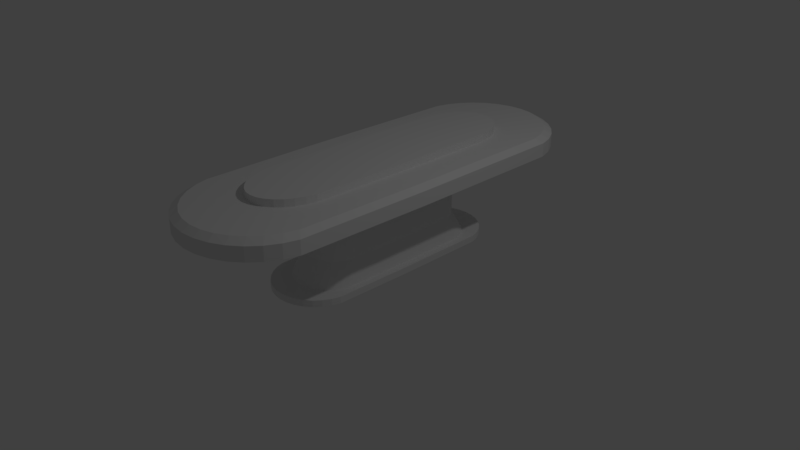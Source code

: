 # Source: HambbesFancyControlPanel.blend  (saved by Blender 2.78.0; exported with 4.5.12 LTS)
import bpy
from mathutils import Matrix  # noqa: F401  (used for matrix-valued properties, if any)

bpy.ops.wm.read_factory_settings(use_empty=True)
scene = bpy.context.scene
scene.name = 'Scene'

# ---- collections
col_collection_1 = bpy.data.collections.new('Collection 1'); scene.collection.children.link(col_collection_1)

# ---- world
world_world = bpy.data.worlds.new('World'); scene.world = world_world
world_world.color = (0.05088, 0.05088, 0.05088)
world_world.use_sun_shadow = False
world_world.sun_shadow_jitter_overblur = 0.0
world_world.cycles.sampling_method = 'MANUAL'

# ---- cameras
cam_camera = bpy.data.cameras.new('Camera')
cam_camera.clip_end = 100.0
cam_camera.lens = 35.0
cam_camera.sensor_width = 32.0
cam_camera.sensor_height = 18.0
cam_camera.ortho_scale = 7.314
cam_camera.dof.focus_distance = 0.0
cam_camera.dof.aperture_fstop = 128.0

# ---- lights
light_lamp = bpy.data.lights.new('Lamp', 'POINT')
light_lamp.transmission_factor = 0.0
light_lamp.cutoff_distance = 30.0
light_lamp.energy = 100.0
light_lamp.shadow_buffer_clip_start = 1.001
light_lamp.shadow_soft_size = 0.1
light_lamp.shadow_maximum_resolution = 0.006
light_lamp.use_absolute_resolution = True

# ---- meshes
me_circle_003 = bpy.data.meshes.new('Circle.003')
me_circle_003.from_pydata([(-0.0793, 1.326, 0.8126), (-7.43e-08, 1.334, 0.8126), (-0.1556, 1.303, 0.8126), (-0.2258, 1.265, 0.8126), (-0.2874, 1.215, 0.8126), (-0.338, 1.153, 0.8126), (-0.3755, 1.083, 0.8126), (-0.3987, 1.007, 0.8126), (-0.4065, 0.1145, 0.8126), (-0.3987, -0.6106, 0.8126), (-0.3755, -0.6868, 0.8126), (-0.338, -0.7571, 0.8126), (-0.2874, -0.8187, 0.8126), (-0.2258, -0.8693, 0.8126), (-0.1556, -0.9068, 0.8126), (-0.0793, -0.93, 0.8126), (5.815e-08, -0.9378, 0.8126), (0.0793, -0.93, 0.8126), (0.1556, -0.9068, 0.8126), (0.2258, -0.8693, 0.8126), (0.2874, -0.8187, 0.8126), (0.338, -0.7571, 0.8126), (0.3755, -0.6868, 0.8126), (0.3987, -0.6106, 0.8126), (0.4065, 0.1145, 0.8126), (0.3987, 1.007, 0.8126), (0.3755, 1.083, 0.8126), (0.338, 1.153, 0.8126), (0.2874, 1.215, 0.8126), (0.2258, 1.265, 0.8126), (0.1556, 1.303, 0.8126), (0.0793, 1.326, 0.8126), (-0.0793, 1.326, 0.09031), (-6.906e-08, 1.334, 0.09031), (-0.1556, 1.303, 0.09031), (-0.2258, 1.265, 0.09031), (-0.2874, 1.215, 0.09031), (-0.338, 1.153, 0.09031), (-0.3755, 1.083, 0.09031), (-0.3987, 1.007, 0.09031), (-0.4065, 0.1145, 0.09031), (-0.3987, -0.6106, 0.09031), (-0.3755, -0.6868, 0.09031), (-0.338, -0.7571, 0.09031), (-0.2874, -0.8187, 0.09031), (-0.2258, -0.8693, 0.09031), (-0.1556, -0.9068, 0.09031), (-0.0793, -0.93, 0.09031), (6.339e-08, -0.9378, 0.09031), (0.0793, -0.93, 0.09031), (0.1556, -0.9068, 0.09031), (0.2258, -0.8693, 0.09031), (0.2874, -0.8187, 0.09031), (0.338, -0.7571, 0.09031), (0.3755, -0.6868, 0.09031), (0.3987, -0.6106, 0.09031), (0.4065, 0.1145, 0.09031), (0.3987, 1.007, 0.09031), (0.3755, 1.083, 0.09031), (0.338, 1.153, 0.09031), (0.2874, 1.215, 0.09031), (0.2258, 1.265, 0.09031), (0.1556, 1.303, 0.09031), (0.0793, 1.326, 0.09031), (-0.09242, 1.514, -0.2114), (-6.323e-08, 1.523, -0.2114), (-0.1813, 1.487, -0.2114), (-0.2632, 1.443, -0.2114), (-0.335, 1.384, -0.2114), (-0.3939, 1.312, -0.2114), (-0.4377, 1.23, -0.2114), (-0.4646, 1.141, -0.2114), (-0.4737, 0.1015, -0.2114), (-0.4646, -0.7435, -0.2114), (-0.4377, -0.8323, -0.2114), (-0.3939, -0.9142, -0.2114), (-0.335, -0.986, -0.2114), (-0.2632, -1.045, -0.2114), (-0.1813, -1.089, -0.2114), (-0.09242, -1.116, -0.2114), (9.113e-08, -1.125, -0.2114), (0.09242, -1.116, -0.2114), (0.1813, -1.089, -0.2114), (0.2632, -1.045, -0.2114), (0.335, -0.986, -0.2114), (0.3939, -0.9142, -0.2114), (0.4377, -0.8323, -0.2114), (0.4646, -0.7435, -0.2114), (0.4737, 0.1015, -0.2114), (0.4646, 1.141, -0.2114), (0.4377, 1.23, -0.2114), (0.3939, 1.312, -0.2114), (0.335, 1.384, -0.2114), (0.2632, 1.443, -0.2114), (0.1813, 1.487, -0.2114), (0.09242, 1.514, -0.2114), (-0.1129, 1.806, -0.2114), (-5.348e-08, 1.817, -0.2114), (-0.2214, 1.773, -0.2114), (-0.3214, 1.719, -0.2114), (-0.4091, 1.647, -0.2114), (-0.481, 1.56, -0.2114), (-0.5345, 1.46, -0.2114), (-0.5674, 1.351, -0.2114), (-0.5785, 0.08129, -0.2114), (-0.5674, -0.9505, -0.2114), (-0.5345, -1.059, -0.2114), (-0.481, -1.159, -0.2114), (-0.4091, -1.247, -0.2114), (-0.3214, -1.319, -0.2114), (-0.2214, -1.372, -0.2114), (-0.1129, -1.405, -0.2114), (1.35e-07, -1.416, -0.2114), (0.1129, -1.405, -0.2114), (0.2214, -1.372, -0.2114), (0.3214, -1.319, -0.2114), (0.4091, -1.247, -0.2114), (0.481, -1.159, -0.2114), (0.5345, -1.059, -0.2114), (0.5674, -0.9505, -0.2114), (0.5785, 0.08129, -0.2114), (0.5674, 1.351, -0.2114), (0.5345, 1.46, -0.2114), (0.481, 1.56, -0.2114), (0.4091, 1.647, -0.2114), (0.3214, 1.719, -0.2114), (0.2214, 1.773, -0.2114), (0.1129, 1.806, -0.2114), (-0.1129, 1.806, -0.3005), (-5.569e-08, 1.817, -0.3005), (-0.2214, 1.773, -0.3005), (-0.3214, 1.719, -0.3005), (-0.4091, 1.647, -0.3005), (-0.481, 1.56, -0.3005), (-0.5345, 1.46, -0.3005), (-0.5674, 1.351, -0.3005), (-0.5785, 0.08129, -0.3005), (-0.5674, -0.9505, -0.3005), (-0.5345, -1.059, -0.3005), (-0.481, -1.159, -0.3005), (-0.4091, -1.247, -0.3005), (-0.3214, -1.319, -0.3005), (-0.2214, -1.372, -0.3005), (-0.1129, -1.405, -0.3005), (1.328e-07, -1.416, -0.3005), (0.1129, -1.405, -0.3005), (0.2214, -1.372, -0.3005), (0.3214, -1.319, -0.3005), (0.4091, -1.247, -0.3005), (0.481, -1.159, -0.3005), (0.5345, -1.059, -0.3005), (0.5674, -0.9505, -0.3005), (0.5785, 0.08129, -0.3005), (0.5674, 1.351, -0.3005), (0.5345, 1.46, -0.3005), (0.481, 1.56, -0.3005), (0.4091, 1.647, -0.3005), (0.3214, 1.719, -0.3005), (0.2214, 1.773, -0.3005), (0.1129, 1.806, -0.3005)], [], [(23, 55, 56, 24), (58, 90, 91, 59), (10, 42, 43, 11), (24, 56, 57, 25), (11, 43, 44, 12), (25, 57, 58, 26), (12, 44, 45, 13), (26, 58, 59, 27), (13, 45, 46, 14), (1, 33, 32, 0), (27, 59, 60, 28), (14, 46, 47, 15), (0, 32, 34, 2), (28, 60, 61, 29), (15, 47, 48, 16), (2, 34, 35, 3), (29, 61, 62, 30), (16, 48, 49, 17), (3, 35, 36, 4), (30, 62, 63, 31), (17, 49, 50, 18), (4, 36, 37, 5), (31, 63, 33, 1), (18, 50, 51, 19), (5, 37, 38, 6), (19, 51, 52, 20), (6, 38, 39, 7), (20, 52, 53, 21), (7, 39, 40, 8), (21, 53, 54, 22), (8, 40, 41, 9), (22, 54, 55, 23), (9, 41, 42, 10), (73, 105, 106, 74), (45, 77, 78, 46), (33, 65, 64, 32), (59, 91, 92, 60), (46, 78, 79, 47), (32, 64, 66, 34), (60, 92, 93, 61), (47, 79, 80, 48), (34, 66, 67, 35), (61, 93, 94, 62), (48, 80, 81, 49), (35, 67, 68, 36), (62, 94, 95, 63), (49, 81, 82, 50), (36, 68, 69, 37), (63, 95, 65, 33), (50, 82, 83, 51), (37, 69, 70, 38), (51, 83, 84, 52), (38, 70, 71, 39), (52, 84, 85, 53), (39, 71, 72, 40), (53, 85, 86, 54), (40, 72, 73, 41), (54, 86, 87, 55), (41, 73, 74, 42), (55, 87, 88, 56), (42, 74, 75, 43), (56, 88, 89, 57), (43, 75, 76, 44), (57, 89, 90, 58), (44, 76, 77, 45), (108, 140, 141, 109), (87, 119, 120, 88), (74, 106, 107, 75), (88, 120, 121, 89), (75, 107, 108, 76), (89, 121, 122, 90), (76, 108, 109, 77), (90, 122, 123, 91), (77, 109, 110, 78), (65, 97, 96, 64), (91, 123, 124, 92), (78, 110, 111, 79), (64, 96, 98, 66), (92, 124, 125, 93), (79, 111, 112, 80), (66, 98, 99, 67), (93, 125, 126, 94), (80, 112, 113, 81), (67, 99, 100, 68), (94, 126, 127, 95), (81, 113, 114, 82), (68, 100, 101, 69), (95, 127, 97, 65), (82, 114, 115, 83), (69, 101, 102, 70), (83, 115, 116, 84), (70, 102, 103, 71), (84, 116, 117, 85), (71, 103, 104, 72), (85, 117, 118, 86), (72, 104, 105, 73), (86, 118, 119, 87), (128, 129, 159, 158, 157, 156, 155, 154, 153, 152, 151, 150, 149, 148, 147, 146, 145, 144, 143, 142, 141, 140, 139, 138, 137, 136, 135, 134, 133, 132, 131, 130), (122, 154, 155, 123), (109, 141, 142, 110), (97, 129, 128, 96), (123, 155, 156, 124), (110, 142, 143, 111), (96, 128, 130, 98), (124, 156, 157, 125), (111, 143, 144, 112), (98, 130, 131, 99), (125, 157, 158, 126), (112, 144, 145, 113), (99, 131, 132, 100), (126, 158, 159, 127), (113, 145, 146, 114), (100, 132, 133, 101), (127, 159, 129, 97), (114, 146, 147, 115), (101, 133, 134, 102), (115, 147, 148, 116), (102, 134, 135, 103), (116, 148, 149, 117), (103, 135, 136, 104), (117, 149, 150, 118), (104, 136, 137, 105), (118, 150, 151, 119), (105, 137, 138, 106), (119, 151, 152, 120), (106, 138, 139, 107), (120, 152, 153, 121), (107, 139, 140, 108), (121, 153, 154, 122)])
_uv = me_circle_003.uv_layers.new(name='UVMap')
_uv.uv.foreach_set('vector', [0.7285, 0.5971, 0.5718, 0.5928, 0.5712, 0.3884, 0.7279, 0.3927, 0.5712, 0.1121, 0.5045, 0.07341, 0.5053, 0.04692, 0.5719, 0.08938, 0.9548, 0.06663, 0.7978, 0.06662, 0.7984, 0.04603, 0.9553, 0.04604, 0.7279, 0.3927, 0.5712, 0.3884, 0.5708, 0.1354, 0.7276, 0.1397, 0.5095, 1.0, 0.5065, 0.7893, 0.5211, 0.7878, 0.5241, 0.9985, 0.7276, 0.1397, 0.5708, 0.1354, 0.5712, 0.1121, 0.728, 0.1164, 0.5241, 0.9985, 0.5211, 0.7878, 0.5372, 0.7866, 0.5402, 0.9973, 0.728, 0.1164, 0.5712, 0.1121, 0.5719, 0.08938, 0.7287, 0.09366, 0.5402, 0.9973, 0.5372, 0.7866, 0.5543, 0.7858, 0.5573, 0.9965, 0.7196, 0.9963, 0.7212, 0.7856, 0.7382, 0.7853, 0.7366, 0.9961, 0.7287, 0.09366, 0.5719, 0.08938, 0.5728, 0.06811, 0.7296, 0.07239, 0.5573, 0.9965, 0.5543, 0.7858, 0.5716, 0.7854, 0.5746, 0.9961, 0.7366, 0.9961, 0.7382, 0.7853, 0.7556, 0.7856, 0.754, 0.9963, 0.7296, 0.07239, 0.5728, 0.06811, 0.574, 0.04912, 0.7307, 0.0534, 0.5746, 0.9961, 0.5716, 0.7854, 0.5886, 0.7854, 0.5916, 0.9961, 0.754, 0.9963, 0.7556, 0.7856, 0.7726, 0.7862, 0.771, 0.9969, 0.6773, 0.9992, 0.6789, 0.7885, 0.691, 0.7872, 0.6894, 0.9979, 0.5916, 0.9961, 0.5886, 0.7854, 0.6045, 0.7858, 0.6075, 0.9965, 0.771, 0.9969, 0.7726, 0.7862, 0.7888, 0.7872, 0.7872, 0.9979, 0.6894, 0.9979, 0.691, 0.7872, 0.7053, 0.7862, 0.7037, 0.9969, 0.6075, 0.9965, 0.6045, 0.7858, 0.6188, 0.7866, 0.6218, 0.9973, 0.7872, 0.9979, 0.7888, 0.7872, 0.8033, 0.7885, 0.8017, 0.9992, 0.7037, 0.9969, 0.7053, 0.7862, 0.7212, 0.7856, 0.7196, 0.9963, 0.6218, 0.9973, 0.6188, 0.7866, 0.631, 0.7878, 0.6339, 0.9985, 0.9553, 0.6057, 0.7984, 0.6057, 0.7978, 0.5851, 0.9548, 0.5851, 0.6339, 0.9985, 0.631, 0.7878, 0.6404, 0.7893, 0.6434, 1.0, 0.9548, 0.5851, 0.7978, 0.5851, 0.7975, 0.5628, 0.9544, 0.5628, 0.7307, 0.6475, 0.574, 0.6432, 0.573, 0.6297, 0.7297, 0.6339, 0.9544, 0.5628, 0.7975, 0.5628, 0.7973, 0.3014, 0.9543, 0.3014, 0.7297, 0.6339, 0.573, 0.6297, 0.5722, 0.6126, 0.729, 0.6169, 0.9543, 0.3014, 0.7973, 0.3014, 0.7975, 0.08896, 0.9544, 0.08897, 0.729, 0.6169, 0.5722, 0.6126, 0.5718, 0.5928, 0.7285, 0.5971, 0.9544, 0.08897, 0.7975, 0.08896, 0.7978, 0.06662, 0.9548, 0.06663, 0.2256, 0.7512, 0.2476, 0.8121, 0.2403, 0.8438, 0.2196, 0.7771, 0.5372, 0.7866, 0.5398, 0.6938, 0.5597, 0.6929, 0.5543, 0.7858, 0.7212, 0.7856, 0.7094, 0.6926, 0.7292, 0.6924, 0.7382, 0.7853, 0.5719, 0.08938, 0.5053, 0.04692, 0.5064, 0.02213, 0.5728, 0.06811, 0.5543, 0.7858, 0.5597, 0.6929, 0.5799, 0.6924, 0.5716, 0.7854, 0.7382, 0.7853, 0.7292, 0.6924, 0.7494, 0.6926, 0.7556, 0.7856, 0.5728, 0.06811, 0.5064, 0.02213, 0.5077, 0.0, 0.574, 0.04912, 0.5716, 0.7854, 0.5799, 0.6924, 0.5997, 0.6924, 0.5886, 0.7854, 0.7556, 0.7856, 0.7494, 0.6926, 0.7693, 0.6933, 0.7726, 0.7862, 0.6789, 0.7885, 0.6601, 0.6961, 0.6742, 0.6945, 0.691, 0.7872, 0.5886, 0.7854, 0.5997, 0.6924, 0.6183, 0.6929, 0.6045, 0.7858, 0.7726, 0.7862, 0.7693, 0.6933, 0.7881, 0.6945, 0.7888, 0.7872, 0.691, 0.7872, 0.6742, 0.6945, 0.6908, 0.6933, 0.7053, 0.7862, 0.6045, 0.7858, 0.6183, 0.6929, 0.6349, 0.6938, 0.6188, 0.7866, 0.7888, 0.7872, 0.7881, 0.6945, 0.8051, 0.6961, 0.8033, 0.7885, 0.7053, 0.7862, 0.6908, 0.6933, 0.7094, 0.6926, 0.7212, 0.7856, 0.6188, 0.7866, 0.6349, 0.6938, 0.6491, 0.6952, 0.631, 0.7878, 0.7984, 0.6057, 0.732, 0.6522, 0.7313, 0.6282, 0.7978, 0.5851, 0.631, 0.7878, 0.6491, 0.6952, 0.6601, 0.6969, 0.6404, 0.7893, 0.7978, 0.5851, 0.7313, 0.6282, 0.7309, 0.6022, 0.7975, 0.5628, 0.574, 0.6432, 0.5077, 0.6924, 0.5065, 0.6766, 0.573, 0.6297, 0.7975, 0.5628, 0.7309, 0.6022, 0.7307, 0.2976, 0.7973, 0.3014, 0.573, 0.6297, 0.5065, 0.6766, 0.5057, 0.6567, 0.5722, 0.6126, 0.7973, 0.3014, 0.7307, 0.2976, 0.7309, 0.05003, 0.7975, 0.08896, 0.5722, 0.6126, 0.5057, 0.6567, 0.5051, 0.6337, 0.5718, 0.5928, 0.7975, 0.08896, 0.7309, 0.05003, 0.7313, 0.024, 0.7978, 0.06662, 0.5718, 0.5928, 0.5051, 0.6337, 0.5045, 0.3954, 0.5712, 0.3884, 0.7978, 0.06662, 0.7313, 0.024, 0.732, 0.0, 0.7984, 0.04603, 0.5712, 0.3884, 0.5045, 0.3954, 0.504, 0.1006, 0.5708, 0.1354, 0.5065, 0.7893, 0.504, 0.6969, 0.521, 0.6952, 0.5211, 0.7878, 0.5708, 0.1354, 0.504, 0.1006, 0.5045, 0.07341, 0.5712, 0.1121, 0.5211, 0.7878, 0.521, 0.6952, 0.5398, 0.6938, 0.5372, 0.7866, 0.8067, 0.7207, 0.826, 0.7202, 0.8272, 0.7511, 0.8079, 0.7516, 0.02323, 0.7488, 0.0004538, 0.8092, 0.0, 0.5069, 0.02286, 0.5012, 0.2196, 0.7771, 0.2403, 0.8438, 0.2284, 0.873, 0.2099, 0.801, 0.02286, 0.5012, 0.0, 0.5069, 0.004843, 0.1349, 0.02682, 0.1967, 0.2099, 0.801, 0.2284, 0.873, 0.2126, 0.8985, 0.1969, 0.8219, 0.02682, 0.1967, 0.004843, 0.1349, 0.01222, 0.1032, 0.03287, 0.1707, 0.1969, 0.8219, 0.2126, 0.8985, 0.1933, 0.9193, 0.1812, 0.839, 0.03287, 0.1707, 0.01222, 0.1032, 0.02406, 0.07408, 0.04256, 0.1468, 0.1812, 0.839, 0.1933, 0.9193, 0.1715, 0.9347, 0.1633, 0.8516, 0.1288, 0.08615, 0.1293, 0.0, 0.1539, 0.003546, 0.1489, 0.08905, 0.04256, 0.1468, 0.02406, 0.07408, 0.03989, 0.04858, 0.05553, 0.1259, 0.1633, 0.8516, 0.1715, 0.9347, 0.1478, 0.9441, 0.1439, 0.8593, 0.1489, 0.08905, 0.1539, 0.003546, 0.1775, 0.01347, 0.1682, 0.09718, 0.05553, 0.1259, 0.03989, 0.04858, 0.05913, 0.02774, 0.07128, 0.1089, 0.1439, 0.8593, 0.1478, 0.9441, 0.1232, 0.947, 0.1237, 0.8617, 0.1682, 0.09718, 0.1775, 0.01347, 0.1991, 0.02938, 0.1859, 0.1102, 0.07128, 0.1089, 0.05913, 0.02774, 0.08101, 0.01233, 0.0892, 0.09625, 0.1237, 0.8617, 0.1232, 0.947, 0.09859, 0.9435, 0.1036, 0.8588, 0.1859, 0.1102, 0.1991, 0.02938, 0.2181, 0.05068, 0.2015, 0.1277, 0.0892, 0.09625, 0.08101, 0.01233, 0.1047, 0.002967, 0.1086, 0.08858, 0.1036, 0.8588, 0.09859, 0.9435, 0.07502, 0.9336, 0.08429, 0.8507, 0.2015, 0.1277, 0.2181, 0.05068, 0.2336, 0.07655, 0.2142, 0.1488, 0.1086, 0.08858, 0.1047, 0.002967, 0.1293, 0.0, 0.1288, 0.08615, 0.08429, 0.8507, 0.07502, 0.9336, 0.05333, 0.9177, 0.06653, 0.8376, 0.2142, 0.1488, 0.2336, 0.07655, 0.2451, 0.106, 0.2235, 0.1729, 0.06653, 0.8376, 0.05333, 0.9177, 0.03438, 0.8964, 0.05101, 0.8202, 0.2235, 0.1729, 0.2451, 0.106, 0.252, 0.1379, 0.2292, 0.199, 0.05101, 0.8202, 0.03438, 0.8964, 0.01887, 0.8705, 0.03831, 0.799, 0.2292, 0.199, 0.252, 0.1379, 0.252, 0.5099, 0.2292, 0.5037, 0.03831, 0.799, 0.01887, 0.8705, 0.007418, 0.8411, 0.02893, 0.7749, 0.2292, 0.5037, 0.252, 0.5099, 0.2476, 0.8121, 0.2256, 0.7512, 0.02893, 0.7749, 0.007418, 0.8411, 0.0004538, 0.8092, 0.02323, 0.7488, 0.4059, 0.9435, 0.3813, 0.947, 0.3567, 0.9441, 0.333, 0.9347, 0.3111, 0.9193, 0.2919, 0.8985, 0.2761, 0.873, 0.2642, 0.8438, 0.2569, 0.8121, 0.252, 0.4401, 0.2525, 0.1379, 0.2594, 0.106, 0.2709, 0.07655, 0.2864, 0.05068, 0.3054, 0.02938, 0.327, 0.01347, 0.3506, 0.003546, 0.3752, 0.0, 0.3998, 0.002967, 0.4235, 0.01233, 0.4454, 0.02774, 0.4646, 0.04859, 0.4804, 0.07408, 0.4923, 0.1032, 0.4997, 0.1349, 0.504, 0.4372, 0.504, 0.8092, 0.4971, 0.8411, 0.4856, 0.8705, 0.4701, 0.8964, 0.4512, 0.9177, 0.4295, 0.9336, 0.9752, 0.09018, 0.9559, 0.08965, 0.9569, 0.05729, 0.9762, 0.05782, 0.8079, 0.7516, 0.8272, 0.7511, 0.8281, 0.7838, 0.8088, 0.7843, 0.8481, 0.8498, 0.8288, 0.8495, 0.8285, 0.817, 0.8479, 0.8173, 0.9762, 0.05782, 0.9569, 0.05729, 0.9582, 0.02702, 0.9775, 0.02755, 0.8088, 0.7843, 0.8281, 0.7838, 0.8285, 0.817, 0.8092, 0.8175, 0.8479, 0.8173, 0.8285, 0.817, 0.8288, 0.7838, 0.8481, 0.7841, 0.9775, 0.02755, 0.9582, 0.02702, 0.9598, 0.0, 0.9791, 0.0005281, 0.8092, 0.8175, 0.8285, 0.817, 0.8285, 0.8495, 0.8092, 0.85, 0.8481, 0.7841, 0.8288, 0.7838, 0.8294, 0.7511, 0.8487, 0.7514, 0.8512, 0.9308, 0.8319, 0.9305, 0.8305, 0.9074, 0.8498, 0.9076, 0.8092, 0.85, 0.8285, 0.8495, 0.8281, 0.88, 0.8088, 0.8805, 0.8487, 0.7514, 0.8294, 0.7511, 0.8305, 0.7203, 0.8498, 0.7205, 0.8498, 0.9076, 0.8305, 0.9074, 0.8294, 0.88, 0.8487, 0.8803, 0.8088, 0.8805, 0.8281, 0.88, 0.8272, 0.9073, 0.8079, 0.9078, 0.8498, 0.7205, 0.8305, 0.7203, 0.8319, 0.6924, 0.8512, 0.6926, 0.8487, 0.8803, 0.8294, 0.88, 0.8288, 0.8495, 0.8481, 0.8498, 0.8079, 0.9078, 0.8272, 0.9073, 0.826, 0.9305, 0.8067, 0.931, 1.0, 0.7965, 0.9806, 0.7964, 0.9798, 0.7672, 0.9992, 0.7672, 0.8067, 0.931, 0.826, 0.9305, 0.8244, 0.9486, 0.8051, 0.9491, 0.9992, 0.7672, 0.9798, 0.7672, 0.9793, 0.7354, 0.9987, 0.7354, 0.9791, 0.846, 0.9598, 0.8455, 0.9584, 0.8262, 0.9777, 0.8267, 0.9987, 0.7354, 0.9793, 0.7354, 0.9791, 0.3634, 0.9985, 0.3634, 0.9777, 0.8267, 0.9584, 0.8262, 0.9573, 0.802, 0.9766, 0.8025, 0.9985, 0.3634, 0.9791, 0.3634, 0.9793, 0.0611, 0.9987, 0.0611, 0.9766, 0.8025, 0.9573, 0.802, 0.9566, 0.7738, 0.976, 0.7743, 0.9987, 0.0611, 0.9793, 0.0611, 0.9798, 0.0293, 0.9992, 0.02931, 0.976, 0.7743, 0.9566, 0.7738, 0.9558, 0.4828, 0.9752, 0.4833, 0.9992, 0.02931, 0.9798, 0.0293, 0.9806, 0.0, 1.0, 8.381e-07, 0.9752, 0.4833, 0.9558, 0.4828, 0.9553, 0.1228, 0.9747, 0.1234, 0.8051, 0.6929, 0.8244, 0.6924, 0.826, 0.7202, 0.8067, 0.7207, 0.9747, 0.1234, 0.9553, 0.1228, 0.9559, 0.08965, 0.9752, 0.09018])
me_circle_003.use_remesh_preserve_volume = False
me_circle_003.use_remesh_preserve_attributes = False
me_circle_003.use_mirror_vertex_groups = False
me_circle_003.update()
me_circle_002 = bpy.data.meshes.new('Circle.002')
me_circle_002.from_pydata([(-0.178, 2.882, 1.062), (-1.04e-08, 2.901, 1.062), (-0.3492, 2.827, 1.062), (-0.5069, 2.738, 1.062), (-0.6452, 2.618, 1.062), (-0.7586, 2.472, 1.062), (-0.8429, 2.305, 1.062), (-0.8949, 2.124, 1.062), (-0.9124, 0.006811, 1.062), (-0.8949, -1.714, 1.062), (-0.8429, -1.895, 1.062), (-0.7586, -2.062, 1.062), (-0.6452, -2.208, 1.062), (-0.5069, -2.328, 1.062), (-0.3492, -2.417, 1.062), (-0.178, -2.472, 1.062), (2.869e-07, -2.49, 1.062), (0.178, -2.472, 1.062), (0.3492, -2.417, 1.062), (0.5069, -2.328, 1.062), (0.6452, -2.208, 1.062), (0.7586, -2.062, 1.062), (0.8429, -1.895, 1.062), (0.8949, -1.714, 1.062), (0.9124, 0.006811, 1.062), (0.8949, 2.124, 1.062), (0.8429, 2.305, 1.062), (0.7586, 2.472, 1.062), (0.6452, 2.618, 1.062), (0.5069, 2.738, 1.062), (0.3492, 2.827, 1.062), (0.178, 2.882, 1.062), (-0.09703, 2.109, 1.062), (-4.613e-08, 2.122, 1.062), (-0.1903, 2.07, 1.062), (-0.2763, 2.007, 1.062), (-0.3517, 1.921, 1.062), (-0.4136, 1.817, 1.062), (-0.4595, 1.698, 1.062), (-0.4878, 1.569, 1.062), (-0.4974, 0.06029, 1.062), (-0.4878, -1.166, 1.062), (-0.4595, -1.295, 1.062), (-0.4136, -1.414, 1.062), (-0.3517, -1.518, 1.062), (-0.2763, -1.603, 1.062), (-0.1903, -1.667, 1.062), (-0.09703, -1.706, 1.062), (1.159e-07, -1.719, 1.062), (0.09703, -1.706, 1.062), (0.1903, -1.667, 1.062), (0.2763, -1.603, 1.062), (0.3517, -1.518, 1.062), (0.4136, -1.414, 1.062), (0.4595, -1.295, 1.062), (0.4878, -1.166, 1.062), (0.4974, 0.06029, 1.062), (0.4878, 1.569, 1.062), (0.4595, 1.698, 1.062), (0.4136, 1.817, 1.062), (0.3517, 1.921, 1.062), (0.2763, 2.007, 1.062), (0.1903, 2.07, 1.062), (0.09703, 2.109, 1.062)], [], [(9, 41, 40, 8), (23, 55, 54, 22), (10, 42, 41, 9), (24, 56, 55, 23), (11, 43, 42, 10), (25, 57, 56, 24), (12, 44, 43, 11), (26, 58, 57, 25), (13, 45, 44, 12), (27, 59, 58, 26), (14, 46, 45, 13), (0, 32, 33, 1), (28, 60, 59, 27), (15, 47, 46, 14), (2, 34, 32, 0), (29, 61, 60, 28), (16, 48, 47, 15), (3, 35, 34, 2), (30, 62, 61, 29), (17, 49, 48, 16), (4, 36, 35, 3), (31, 63, 62, 30), (18, 50, 49, 17), (5, 37, 36, 4), (1, 33, 63, 31), (19, 51, 50, 18), (6, 38, 37, 5), (20, 52, 51, 19), (7, 39, 38, 6), (21, 53, 52, 20), (8, 40, 39, 7), (22, 54, 53, 21)])
_uv = me_circle_002.uv_layers.new(name='UVMap')
_uv.uv.foreach_set('vector', [0.0, 0.0, 1.0, 0.0, 1.0, 1.0, 0.0, 1.0, 0.0, 0.0, 1.0, 0.0, 1.0, 1.0, 0.0, 1.0, 0.0, 0.0, 1.0, 0.0, 1.0, 1.0, 0.0, 1.0, 0.0, 0.0, 1.0, 0.0, 1.0, 1.0, 0.0, 1.0, 0.0, 0.0, 1.0, 0.0, 1.0, 1.0, 0.0, 1.0, 0.0, 0.0, 1.0, 0.0, 1.0, 1.0, 0.0, 1.0, 0.0, 0.0, 1.0, 0.0, 1.0, 1.0, 0.0, 1.0, 0.0, 0.0, 1.0, 0.0, 1.0, 1.0, 0.0, 1.0, 0.0, 0.0, 1.0, 0.0, 1.0, 1.0, 0.0, 1.0, 0.0, 0.0, 1.0, 0.0, 1.0, 1.0, 0.0, 1.0, 0.0, 0.0, 1.0, 0.0, 1.0, 1.0, 0.0, 1.0, 0.0, 0.0, 1.0, 0.0, 1.0, 1.0, 0.0, 1.0, 0.0, 0.0, 1.0, 0.0, 1.0, 1.0, 0.0, 1.0, 0.0, 0.0, 1.0, 0.0, 1.0, 1.0, 0.0, 1.0, 0.0, 0.0, 1.0, 0.0, 1.0, 1.0, 0.0, 1.0, 0.0, 0.0, 1.0, 0.0, 1.0, 1.0, 0.0, 1.0, 0.0, 0.0, 1.0, 0.0, 1.0, 1.0, 0.0, 1.0, 0.0, 0.0, 1.0, 0.0, 1.0, 1.0, 0.0, 1.0, 0.0, 0.0, 1.0, 0.0, 1.0, 1.0, 0.0, 1.0, 0.0, 0.0, 1.0, 0.0, 1.0, 1.0, 0.0, 1.0, 0.0, 0.0, 1.0, 0.0, 1.0, 1.0, 0.0, 1.0, 0.0, 0.0, 1.0, 0.0, 1.0, 1.0, 0.0, 1.0, 0.0, 0.0, 1.0, 0.0, 1.0, 1.0, 0.0, 1.0, 0.0, 0.0, 1.0, 0.0, 1.0, 1.0, 0.0, 1.0, 0.0, 0.0, 1.0, 0.0, 1.0, 1.0, 0.0, 1.0, 0.0, 0.0, 1.0, 0.0, 1.0, 1.0, 0.0, 1.0, 0.0, 0.0, 1.0, 0.0, 1.0, 1.0, 0.0, 1.0, 0.0, 0.0, 1.0, 0.0, 1.0, 1.0, 0.0, 1.0, 0.0, 0.0, 1.0, 0.0, 1.0, 1.0, 0.0, 1.0, 0.0, 0.0, 1.0, 0.0, 1.0, 1.0, 0.0, 1.0, 0.0, 0.0, 1.0, 0.0, 1.0, 1.0, 0.0, 1.0, 0.0, 0.0, 1.0, 0.0, 1.0, 1.0, 0.0, 1.0])
me_circle_002.use_remesh_preserve_volume = False
me_circle_002.use_remesh_preserve_attributes = False
me_circle_002.use_mirror_vertex_groups = False
me_circle_002.update()
me_circle = bpy.data.meshes.new('Circle')
me_circle.from_pydata([(0.0, 3.0, 1.0), (-0.1951, 2.981, 1.0), (-0.3827, 2.924, 1.0), (-0.5556, 2.831, 1.0), (-0.7071, 2.707, 1.0), (-0.8315, 2.556, 1.0), (-0.9239, 2.383, 1.0), (-0.9808, 2.195, 1.0), (-1.0, 7.55e-08, 1.0), (-0.9808, -1.784, 1.0), (-0.9239, -1.971, 1.0), (-0.8315, -2.144, 1.0), (-0.7071, -2.296, 1.0), (-0.5556, -2.42, 1.0), (-0.3827, -2.512, 1.0), (-0.1951, -2.569, 1.0), (3.258e-07, -2.589, 1.0), (0.1951, -2.569, 1.0), (0.3827, -2.512, 1.0), (0.5556, -2.42, 1.0), (0.7071, -2.296, 1.0), (0.8315, -2.144, 1.0), (0.9239, -1.971, 1.0), (0.9808, -1.784, 1.0), (1.0, 9.656e-07, 1.0), (0.9808, 2.195, 1.0), (0.9239, 2.383, 1.0), (0.8315, 2.556, 1.0), (0.7071, 2.707, 1.0), (0.5556, 2.831, 1.0), (0.3827, 2.924, 1.0), (0.1951, 2.981, 1.0), (-0.1951, 2.981, 1.0), (0.0, 3.0, 1.0), (-0.3827, 2.924, 1.0), (-0.5556, 2.831, 1.0), (-0.7071, 2.707, 1.0), (-0.8315, 2.556, 1.0), (-0.9239, 2.383, 1.0), (-0.9808, 2.195, 1.0), (-1.0, 7.55e-08, 1.0), (-0.9808, -1.784, 1.0), (-0.9239, -1.971, 1.0), (-0.8315, -2.144, 1.0), (-0.7071, -2.296, 1.0), (-0.5556, -2.42, 1.0), (-0.3827, -2.512, 1.0), (-0.1951, -2.569, 1.0), (3.258e-07, -2.589, 1.0), (0.1951, -2.569, 1.0), (0.3827, -2.512, 1.0), (0.5556, -2.42, 1.0), (0.7071, -2.296, 1.0), (0.8315, -2.144, 1.0), (0.9239, -1.971, 1.0), (0.9808, -1.784, 1.0), (1.0, 9.656e-07, 1.0), (0.9808, 2.195, 1.0), (0.9239, 2.383, 1.0), (0.8315, 2.556, 1.0), (0.7071, 2.707, 1.0), (0.5556, 2.831, 1.0), (0.3827, 2.924, 1.0), (0.1951, 2.981, 1.0), (-0.1951, 2.981, 0.8126), (-8.731e-09, 3.0, 0.8126), (-0.3827, 2.924, 0.8126), (-0.5556, 2.831, 0.8126), (-0.7071, 2.707, 0.8126), (-0.8315, 2.556, 0.8126), (-0.9239, 2.383, 0.8126), (-0.9808, 2.195, 0.8126), (-1.0, 7.55e-08, 0.8126), (-0.9808, -1.784, 0.8126), (-0.9239, -1.971, 0.8126), (-0.8315, -2.144, 0.8126), (-0.7071, -2.296, 0.8126), (-0.5556, -2.42, 0.8126), (-0.3827, -2.512, 0.8126), (-0.1951, -2.569, 0.8126), (3.171e-07, -2.589, 0.8126), (0.1951, -2.569, 0.8126), (0.3827, -2.512, 0.8126), (0.5556, -2.42, 0.8126), (0.7071, -2.296, 0.8126), (0.8315, -2.144, 0.8126), (0.9239, -1.971, 0.8126), (0.9808, -1.784, 0.8126), (1.0, 9.656e-07, 0.8126), (0.9808, 2.195, 0.8126), (0.9239, 2.383, 0.8126), (0.8315, 2.556, 0.8126), (0.7071, 2.707, 0.8126), (0.5556, 2.831, 0.8126), (0.3827, 2.924, 0.8126), (0.1951, 2.981, 0.8126), (-0.0793, 1.326, 0.8126), (-7.43e-08, 1.334, 0.8126), (-0.1556, 1.303, 0.8126), (-0.2258, 1.265, 0.8126), (-0.2874, 1.215, 0.8126), (-0.338, 1.153, 0.8126), (-0.3755, 1.083, 0.8126), (-0.3987, 1.007, 0.8126), (-0.4065, 0.1145, 0.8126), (-0.3987, -0.6106, 0.8126), (-0.3755, -0.6868, 0.8126), (-0.338, -0.7571, 0.8126), (-0.2874, -0.8187, 0.8126), (-0.2258, -0.8693, 0.8126), (-0.1556, -0.9068, 0.8126), (-0.0793, -0.93, 0.8126), (5.815e-08, -0.9378, 0.8126), (0.0793, -0.93, 0.8126), (0.1556, -0.9068, 0.8126), (0.2258, -0.8693, 0.8126), (0.2874, -0.8187, 0.8126), (0.338, -0.7571, 0.8126), (0.3755, -0.6868, 0.8126), (0.3987, -0.6106, 0.8126), (0.4065, 0.1145, 0.8126), (0.3987, 1.007, 0.8126), (0.3755, 1.083, 0.8126), (0.338, 1.153, 0.8126), (0.2874, 1.215, 0.8126), (0.2258, 1.265, 0.8126), (0.1556, 1.303, 0.8126), (0.0793, 1.326, 0.8126), (-0.1951, 2.981, 1.0), (0.0, 3.0, 1.0), (-0.3827, 2.924, 1.0), (-0.5556, 2.831, 1.0), (-0.7071, 2.707, 1.0), (-0.8315, 2.556, 1.0), (-0.9239, 2.383, 1.0), (-0.9808, 2.195, 1.0), (-1.0, 7.55e-08, 1.0), (-0.9808, -1.784, 1.0), (-0.9239, -1.971, 1.0), (-0.8315, -2.144, 1.0), (-0.7071, -2.296, 1.0), (-0.5556, -2.42, 1.0), (-0.3827, -2.512, 1.0), (-0.1951, -2.569, 1.0), (3.258e-07, -2.589, 1.0), (0.1951, -2.569, 1.0), (0.3827, -2.512, 1.0), (0.5556, -2.42, 1.0), (0.7071, -2.296, 1.0), (0.8315, -2.144, 1.0), (0.9239, -1.971, 1.0), (0.9808, -1.784, 1.0), (1.0, 9.656e-07, 1.0), (0.9808, 2.195, 1.0), (0.9239, 2.383, 1.0), (0.8315, 2.556, 1.0), (0.7071, 2.707, 1.0), (0.5556, 2.831, 1.0), (0.3827, 2.924, 1.0), (0.1951, 2.981, 1.0), (-0.178, 2.882, 1.062), (-1.04e-08, 2.901, 1.062), (-0.3492, 2.827, 1.062), (-0.5069, 2.738, 1.062), (-0.6452, 2.618, 1.062), (-0.7586, 2.472, 1.062), (-0.8429, 2.305, 1.062), (-0.8949, 2.124, 1.062), (-0.9124, 0.006811, 1.062), (-0.8949, -1.714, 1.062), (-0.8429, -1.895, 1.062), (-0.7586, -2.062, 1.062), (-0.6452, -2.208, 1.062), (-0.5069, -2.328, 1.062), (-0.3492, -2.417, 1.062), (-0.178, -2.472, 1.062), (2.869e-07, -2.49, 1.062), (0.178, -2.472, 1.062), (0.3492, -2.417, 1.062), (0.5069, -2.328, 1.062), (0.6452, -2.208, 1.062), (0.7586, -2.062, 1.062), (0.8429, -1.895, 1.062), (0.8949, -1.714, 1.062), (0.9124, 0.006811, 1.062), (0.8949, 2.124, 1.062), (0.8429, 2.305, 1.062), (0.7586, 2.472, 1.062), (0.6452, 2.618, 1.062), (0.5069, 2.738, 1.062), (0.3492, 2.827, 1.062), (0.178, 2.882, 1.062), (-0.178, 2.882, 1.062), (-1.04e-08, 2.901, 1.062), (-0.3492, 2.827, 1.062), (-0.5069, 2.738, 1.062), (-0.6452, 2.618, 1.062), (-0.7586, 2.472, 1.062), (-0.8429, 2.305, 1.062), (-0.8949, 2.124, 1.062), (-0.9124, 0.006811, 1.062), (-0.8949, -1.714, 1.062), (-0.8429, -1.895, 1.062), (-0.7586, -2.062, 1.062), (-0.6452, -2.208, 1.062), (-0.5069, -2.328, 1.062), (-0.3492, -2.417, 1.062), (-0.178, -2.472, 1.062), (2.869e-07, -2.49, 1.062), (0.178, -2.472, 1.062), (0.3492, -2.417, 1.062), (0.5069, -2.328, 1.062), (0.6452, -2.208, 1.062), (0.7586, -2.062, 1.062), (0.8429, -1.895, 1.062), (0.8949, -1.714, 1.062), (0.9124, 0.006811, 1.062), (0.8949, 2.124, 1.062), (0.8429, 2.305, 1.062), (0.7586, 2.472, 1.062), (0.6452, 2.618, 1.062), (0.5069, 2.738, 1.062), (0.3492, 2.827, 1.062), (0.178, 2.882, 1.062), (-0.09703, 2.109, 1.062), (-4.613e-08, 2.122, 1.062), (-0.1903, 2.07, 1.062), (-0.2763, 2.007, 1.062), (-0.3517, 1.921, 1.062), (-0.4136, 1.817, 1.062), (-0.4595, 1.698, 1.062), (-0.4878, 1.569, 1.062), (-0.4974, 0.06029, 1.062), (-0.4878, -1.166, 1.062), (-0.4595, -1.295, 1.062), (-0.4136, -1.414, 1.062), (-0.3517, -1.518, 1.062), (-0.2763, -1.603, 1.062), (-0.1903, -1.667, 1.062), (-0.09703, -1.706, 1.062), (1.159e-07, -1.719, 1.062), (0.09703, -1.706, 1.062), (0.1903, -1.667, 1.062), (0.2763, -1.603, 1.062), (0.3517, -1.518, 1.062), (0.4136, -1.414, 1.062), (0.4595, -1.295, 1.062), (0.4878, -1.166, 1.062), (0.4974, 0.06029, 1.062), (0.4878, 1.569, 1.062), (0.4595, 1.698, 1.062), (0.4136, 1.817, 1.062), (0.3517, 1.921, 1.062), (0.2763, 2.007, 1.062), (0.1903, 2.07, 1.062), (0.09703, 2.109, 1.062), (-0.09703, 2.109, 1.159), (-5.777e-08, 2.122, 1.159), (-0.1903, 2.07, 1.159), (-0.2763, 2.007, 1.159), (-0.3517, 1.921, 1.159), (-0.4136, 1.817, 1.159), (-0.4595, 1.698, 1.159), (-0.4878, 1.569, 1.159), (-0.4974, 0.06029, 1.159), (-0.4878, -1.166, 1.159), (-0.4595, -1.295, 1.159), (-0.4136, -1.414, 1.159), (-0.3517, -1.518, 1.159), (-0.2763, -1.603, 1.159), (-0.1903, -1.667, 1.159), (-0.09703, -1.706, 1.159), (1.043e-07, -1.719, 1.159), (0.09703, -1.706, 1.159), (0.1903, -1.667, 1.159), (0.2763, -1.603, 1.159), (0.3517, -1.518, 1.159), (0.4136, -1.414, 1.159), (0.4595, -1.295, 1.159), (0.4878, -1.166, 1.159), (0.4974, 0.06029, 1.159), (0.4878, 1.569, 1.159), (0.4595, 1.698, 1.159), (0.4136, 1.817, 1.159), (0.3517, 1.921, 1.159), (0.2763, 2.007, 1.159), (0.1903, 2.07, 1.159), (0.09703, 2.109, 1.159), (0.4878, -1.166, 1.159), (0.4974, 0.06029, 1.159), (0.4878, 1.569, 1.159), (0.4878, -0.9288, 1.159), (0.4974, 0.06029, 1.159), (0.4878, -0.9288, 1.159)], [(279, 288), (289, 292), (288, 291), (291, 293)], [(23, 22, 150, 151), (62, 94, 95, 63), (22, 23, 55, 54), (9, 10, 42, 41), (23, 24, 56, 55), (10, 11, 43, 42), (24, 25, 57, 56), (11, 12, 44, 43), (25, 26, 58, 57), (12, 13, 45, 44), (26, 27, 59, 58), (13, 14, 46, 45), (0, 1, 32, 33), (27, 28, 60, 59), (14, 15, 47, 46), (1, 2, 34, 32), (28, 29, 61, 60), (15, 16, 48, 47), (2, 3, 35, 34), (29, 30, 62, 61), (16, 17, 49, 48), (3, 4, 36, 35), (30, 31, 63, 62), (17, 18, 50, 49), (4, 5, 37, 36), (31, 0, 33, 63), (18, 19, 51, 50), (5, 6, 38, 37), (19, 20, 52, 51), (6, 7, 39, 38), (20, 21, 53, 52), (7, 8, 40, 39), (21, 22, 54, 53), (8, 9, 41, 40), (84, 116, 117, 85), (49, 81, 82, 50), (36, 68, 69, 37), (63, 95, 65, 33), (50, 82, 83, 51), (37, 69, 70, 38), (51, 83, 84, 52), (38, 70, 71, 39), (52, 84, 85, 53), (39, 71, 72, 40), (53, 85, 86, 54), (40, 72, 73, 41), (54, 86, 87, 55), (41, 73, 74, 42), (55, 87, 88, 56), (42, 74, 75, 43), (56, 88, 89, 57), (43, 75, 76, 44), (57, 89, 90, 58), (44, 76, 77, 45), (58, 90, 91, 59), (45, 77, 78, 46), (33, 65, 64, 32), (59, 91, 92, 60), (46, 78, 79, 47), (32, 64, 66, 34), (60, 92, 93, 61), (47, 79, 80, 48), (34, 66, 67, 35), (61, 93, 94, 62), (48, 80, 81, 49), (35, 67, 68, 36), (71, 103, 104, 72), (85, 117, 118, 86), (72, 104, 105, 73), (86, 118, 119, 87), (73, 105, 106, 74), (87, 119, 120, 88), (74, 106, 107, 75), (88, 120, 121, 89), (75, 107, 108, 76), (89, 121, 122, 90), (76, 108, 109, 77), (90, 122, 123, 91), (77, 109, 110, 78), (65, 97, 96, 64), (91, 123, 124, 92), (78, 110, 111, 79), (64, 96, 98, 66), (92, 124, 125, 93), (79, 111, 112, 80), (66, 98, 99, 67), (93, 125, 126, 94), (80, 112, 113, 81), (67, 99, 100, 68), (94, 126, 127, 95), (81, 113, 114, 82), (68, 100, 101, 69), (95, 127, 97, 65), (82, 114, 115, 83), (69, 101, 102, 70), (83, 115, 116, 84), (70, 102, 103, 71), (131, 163, 162, 130), (10, 9, 137, 138), (24, 23, 151, 152), (11, 10, 138, 139), (25, 24, 152, 153), (12, 11, 139, 140), (26, 25, 153, 154), (13, 12, 140, 141), (27, 26, 154, 155), (14, 13, 141, 142), (1, 0, 129, 128), (28, 27, 155, 156), (15, 14, 142, 143), (2, 1, 128, 130), (29, 28, 156, 157), (16, 15, 143, 144), (3, 2, 130, 131), (30, 29, 157, 158), (17, 16, 144, 145), (4, 3, 131, 132), (31, 30, 158, 159), (18, 17, 145, 146), (5, 4, 132, 133), (0, 31, 159, 129), (19, 18, 146, 147), (6, 5, 133, 134), (20, 19, 147, 148), (7, 6, 134, 135), (21, 20, 148, 149), (8, 7, 135, 136), (22, 21, 149, 150), (9, 8, 136, 137), (166, 165, 197, 198), (158, 190, 189, 157), (145, 177, 176, 144), (132, 164, 163, 131), (159, 191, 190, 158), (146, 178, 177, 145), (133, 165, 164, 132), (129, 161, 191, 159), (147, 179, 178, 146), (134, 166, 165, 133), (148, 180, 179, 147), (135, 167, 166, 134), (149, 181, 180, 148), (136, 168, 167, 135), (150, 182, 181, 149), (137, 169, 168, 136), (151, 183, 182, 150), (138, 170, 169, 137), (152, 184, 183, 151), (139, 171, 170, 138), (153, 185, 184, 152), (140, 172, 171, 139), (154, 186, 185, 153), (141, 173, 172, 140), (155, 187, 186, 154), (142, 174, 173, 141), (128, 160, 161, 129), (156, 188, 187, 155), (143, 175, 174, 142), (130, 162, 160, 128), (157, 189, 188, 156), (144, 176, 175, 143), (180, 179, 211, 212), (167, 166, 198, 199), (181, 180, 212, 213), (168, 167, 199, 200), (182, 181, 213, 214), (169, 168, 200, 201), (183, 182, 214, 215), (170, 169, 201, 202), (184, 183, 215, 216), (171, 170, 202, 203), (185, 184, 216, 217), (172, 171, 203, 204), (186, 185, 217, 218), (173, 172, 204, 205), (187, 186, 218, 219), (174, 173, 205, 206), (160, 161, 193, 192), (188, 187, 219, 220), (175, 174, 206, 207), (162, 160, 192, 194), (189, 188, 220, 221), (176, 175, 207, 208), (163, 162, 194, 195), (190, 189, 221, 222), (177, 176, 208, 209), (164, 163, 195, 196), (191, 190, 222, 223), (178, 177, 209, 210), (165, 164, 196, 197), (161, 191, 223, 193), (179, 178, 210, 211), (236, 268, 267, 235), (256, 258, 259, 260, 261, 262, 263, 264, 265, 266, 267, 268, 269, 270, 271, 272, 273, 274, 275, 276, 277, 278, 279, 280, 281, 282, 283, 284, 285, 286, 287, 257), (250, 282, 281, 249), (237, 269, 268, 236), (251, 283, 282, 250), (238, 270, 269, 237), (224, 256, 257, 225), (252, 284, 283, 251), (239, 271, 270, 238), (226, 258, 256, 224), (253, 285, 284, 252), (240, 272, 271, 239), (227, 259, 258, 226), (254, 286, 285, 253), (241, 273, 272, 240), (228, 260, 259, 227), (255, 287, 286, 254), (242, 274, 273, 241), (229, 261, 260, 228), (225, 257, 287, 255), (243, 275, 274, 242), (230, 262, 261, 229), (244, 276, 275, 243), (231, 263, 262, 230), (245, 277, 276, 244), (232, 264, 263, 231), (246, 278, 277, 245), (233, 265, 264, 232), (247, 279, 278, 246), (234, 266, 265, 233), (248, 280, 279, 247), (235, 267, 266, 234), (249, 281, 280, 248), (281, 280, 289, 290)])
_uv = me_circle.uv_layers.new(name='UVMap')
_uv.uv.foreach_set('vector', [0.0, 0.0, 1.0, 0.0, 1.0, 1.0, 0.0, 1.0, 0.0, 0.0, 1.0, 0.0, 1.0, 1.0, 0.0, 1.0, 0.0, 0.0, 1.0, 0.0, 1.0, 1.0, 0.0, 1.0, 0.0, 0.0, 1.0, 0.0, 1.0, 1.0, 0.0, 1.0, 0.0, 0.0, 1.0, 0.0, 1.0, 1.0, 0.0, 1.0, 0.0, 0.0, 1.0, 0.0, 1.0, 1.0, 0.0, 1.0, 0.0, 0.0, 1.0, 0.0, 1.0, 1.0, 0.0, 1.0, 0.0, 0.0, 1.0, 0.0, 1.0, 1.0, 0.0, 1.0, 0.0, 0.0, 1.0, 0.0, 1.0, 1.0, 0.0, 1.0, 0.0, 0.0, 1.0, 0.0, 1.0, 1.0, 0.0, 1.0, 0.0, 0.0, 1.0, 0.0, 1.0, 1.0, 0.0, 1.0, 0.0, 0.0, 1.0, 0.0, 1.0, 1.0, 0.0, 1.0, 0.0, 0.0, 1.0, 0.0, 1.0, 1.0, 0.0, 1.0, 0.0, 0.0, 1.0, 0.0, 1.0, 1.0, 0.0, 1.0, 0.0, 0.0, 1.0, 0.0, 1.0, 1.0, 0.0, 1.0, 0.0, 0.0, 1.0, 0.0, 1.0, 1.0, 0.0, 1.0, 0.0, 0.0, 1.0, 0.0, 1.0, 1.0, 0.0, 1.0, 0.0, 0.0, 1.0, 0.0, 1.0, 1.0, 0.0, 1.0, 0.0, 0.0, 1.0, 0.0, 1.0, 1.0, 0.0, 1.0, 0.0, 0.0, 1.0, 0.0, 1.0, 1.0, 0.0, 1.0, 0.0, 0.0, 1.0, 0.0, 1.0, 1.0, 0.0, 1.0, 0.0, 0.0, 1.0, 0.0, 1.0, 1.0, 0.0, 1.0, 0.0, 0.0, 1.0, 0.0, 1.0, 1.0, 0.0, 1.0, 0.0, 0.0, 1.0, 0.0, 1.0, 1.0, 0.0, 1.0, 0.0, 0.0, 1.0, 0.0, 1.0, 1.0, 0.0, 1.0, 0.0, 0.0, 1.0, 0.0, 1.0, 1.0, 0.0, 1.0, 0.0, 0.0, 1.0, 0.0, 1.0, 1.0, 0.0, 1.0, 0.0, 0.0, 1.0, 0.0, 1.0, 1.0, 0.0, 1.0, 0.0, 0.0, 1.0, 0.0, 1.0, 1.0, 0.0, 1.0, 0.0, 0.0, 1.0, 0.0, 1.0, 1.0, 0.0, 1.0, 0.0, 0.0, 1.0, 0.0, 1.0, 1.0, 0.0, 1.0, 0.0, 0.0, 1.0, 0.0, 1.0, 1.0, 0.0, 1.0, 0.0, 0.0, 1.0, 0.0, 1.0, 1.0, 0.0, 1.0, 0.0, 0.0, 1.0, 0.0, 1.0, 1.0, 0.0, 1.0, 0.0, 0.0, 1.0, 0.0, 1.0, 1.0, 0.0, 1.0, 0.0, 0.0, 1.0, 0.0, 1.0, 1.0, 0.0, 1.0, 0.0, 0.0, 1.0, 0.0, 1.0, 1.0, 0.0, 1.0, 0.0, 0.0, 1.0, 0.0, 1.0, 1.0, 0.0, 1.0, 0.0, 0.0, 1.0, 0.0, 1.0, 1.0, 0.0, 1.0, 0.0, 0.0, 1.0, 0.0, 1.0, 1.0, 0.0, 1.0, 0.0, 0.0, 1.0, 0.0, 1.0, 1.0, 0.0, 1.0, 0.0, 0.0, 1.0, 0.0, 1.0, 1.0, 0.0, 1.0, 0.0, 0.0, 1.0, 0.0, 1.0, 1.0, 0.0, 1.0, 0.0, 0.0, 1.0, 0.0, 1.0, 1.0, 0.0, 1.0, 0.0, 0.0, 1.0, 0.0, 1.0, 1.0, 0.0, 1.0, 0.0, 0.0, 1.0, 0.0, 1.0, 1.0, 0.0, 1.0, 0.0, 0.0, 1.0, 0.0, 1.0, 1.0, 0.0, 1.0, 0.0, 0.0, 1.0, 0.0, 1.0, 1.0, 0.0, 1.0, 0.0, 0.0, 1.0, 0.0, 1.0, 1.0, 2.862e-06, 1.0, 0.0, 0.0, 1.0, 0.0, 1.0, 1.0, 0.0, 1.0, 0.0, 0.0, 1.0, 0.0, 1.0, 1.0, 0.0, 1.0, 0.0, 0.0, 1.0, 0.0, 1.0, 1.0, 0.0, 1.0, 0.0, 0.0, 1.0, 0.0, 1.0, 1.0, 0.0, 1.0, 0.0, 0.0, 1.0, 0.0, 1.0, 1.0, 0.0, 1.0, 0.0, 0.0, 1.0, 0.0, 1.0, 1.0, 0.0, 1.0, 0.0, 0.0, 1.0, 0.0, 1.0, 1.0, 0.0, 1.0, 0.0, 0.0, 1.0, 0.0, 1.0, 1.0, 0.0, 1.0, 0.0, 0.0, 1.0, 0.0, 1.0, 1.0, 0.0, 1.0, 0.0, 0.0, 1.0, 0.0, 1.0, 1.0, 0.0, 1.0, 0.0, 0.0, 1.0, 0.0, 1.0, 1.0, 0.0, 1.0, 0.0, 0.0, 1.0, 0.0, 1.0, 1.0, 0.0, 1.0, 0.0, 0.0, 1.0, 0.0, 1.0, 1.0, 0.0, 1.0, 0.0, 0.0, 1.0, 0.0, 1.0, 1.0, 0.0, 1.0, 0.0, 0.0, 1.0, 0.0, 1.0, 1.0, 0.0, 1.0, 0.0, 0.0, 1.0, 0.0, 1.0, 1.0, 0.0, 1.0, 0.0, 0.0, 1.0, 0.0, 1.0, 1.0, 0.0, 1.0, 0.0, 0.0, 1.0, 0.0, 1.0, 1.0, 0.0, 1.0, 0.0, 0.0, 1.0, 0.0, 1.0, 1.0, 0.0, 1.0, 0.0, 0.0, 1.0, 0.0, 1.0, 1.0, 0.0, 1.0, 0.0, 0.0, 1.0, 0.0, 1.0, 1.0, 0.0, 1.0, 0.0, 0.0, 1.0, 0.0, 1.0, 1.0, 0.0, 1.0, 0.0, 0.0, 1.0, 0.0, 1.0, 1.0, 0.0, 1.0, 0.0, 0.0, 1.0, 0.0, 1.0, 1.0, 0.0, 1.0, 0.0, 0.0, 1.0, 0.0, 1.0, 1.0, 0.0, 1.0, 0.0, 0.0, 1.0, 0.0, 1.0, 1.0, 0.0, 1.0, 0.0, 0.0, 1.0, 0.0, 1.0, 1.0, 0.0, 1.0, 0.0, 0.0, 1.0, 0.0, 1.0, 1.0, 0.0, 1.0, 0.0, 0.0, 1.0, 0.0, 1.0, 1.0, 0.0, 1.0, 0.0, 0.0, 1.0, 0.0, 1.0, 1.0, 0.0, 1.0, 0.0, 0.0, 1.0, 0.0, 1.0, 1.0, 0.0, 1.0, 0.0, 0.0, 1.0, 0.0, 1.0, 1.0, 0.0, 1.0, 0.0, 0.0, 1.0, 0.0, 1.0, 1.0, 0.0, 1.0, 0.0, 0.0, 1.0, 0.0, 1.0, 1.0, 0.0, 1.0, 0.0, 0.0, 1.0, 0.0, 1.0, 1.0, 0.0, 1.0, 0.0, 0.0, 1.0, 0.0, 1.0, 1.0, 0.0, 1.0, 0.0, 0.0, 1.0, 0.0, 1.0, 1.0, 0.0, 1.0, 0.0, 0.0, 1.0, 0.0, 1.0, 1.0, 0.0, 1.0, 0.0, 0.0, 1.0, 0.0, 1.0, 1.0, 0.0, 1.0, 0.0, 0.0, 1.0, 0.0, 1.0, 1.0, 0.0, 1.0, 0.0, 0.0, 1.0, 0.0, 1.0, 1.0, 0.0, 1.0, 0.0, 0.0, 1.0, 0.0, 1.0, 1.0, 0.0, 1.0, 0.0, 0.0, 1.0, 0.0, 1.0, 1.0, 0.0, 1.0, 0.0, 0.0, 1.0, 0.0, 1.0, 1.0, 0.0, 1.0, 0.0, 0.0, 1.0, 0.0, 1.0, 1.0, 0.0, 1.0, 0.0, 0.0, 1.0, 0.0, 1.0, 1.0, 0.0, 1.0, 0.0, 0.0, 1.0, 0.0, 1.0, 1.0, 0.0, 1.0, 0.0, 0.0, 1.0, 0.0, 1.0, 1.0, 0.0, 1.0, 0.0, 0.0, 1.0, 0.0, 1.0, 1.0, 0.0, 1.0, 0.0, 0.0, 1.0, 0.0, 1.0, 1.0, 0.0, 1.0, 0.0, 0.0, 1.0, 0.0, 1.0, 1.0, 0.0, 1.0, 0.0, 0.0, 1.0, 0.0, 1.0, 1.0, 0.0, 1.0, 0.0, 0.0, 1.0, 0.0, 1.0, 1.0, 0.0, 1.0, 0.0, 0.0, 1.0, 0.0, 1.0, 1.0, 0.0, 1.0, 0.0, 0.0, 1.0, 0.0, 1.0, 1.0, 0.0, 1.0, 0.0, 0.0, 1.0, 0.0, 1.0, 1.0, 0.0, 1.0, 0.0, 0.0, 1.0, 0.0, 1.0, 1.0, 0.0, 1.0, 0.0, 0.0, 1.0, 0.0, 1.0, 1.0, 0.0, 1.0, 0.0, 0.0, 1.0, 0.0, 1.0, 1.0, 0.0, 1.0, 0.0, 0.0, 1.0, 0.0, 1.0, 1.0, 0.0, 1.0, 0.0, 0.0, 1.0, 0.0, 1.0, 1.0, 0.0, 1.0, 0.0, 0.0, 1.0, 0.0, 1.0, 1.0, 0.0, 1.0, 0.0, 0.0, 1.0, 0.0, 1.0, 1.0, 0.0, 1.0, 0.0, 0.0, 1.0, 0.0, 1.0, 1.0, 0.0, 1.0, 0.0, 0.0, 1.0, 0.0, 1.0, 1.0, 0.0, 1.0, 0.0, 0.0, 1.0, 0.0, 1.0, 1.0, 0.0, 1.0, 0.0, 0.0, 1.0, 0.0, 1.0, 1.0, 0.0, 1.0, 0.0, 0.0, 1.0, 0.0, 1.0, 1.0, 0.0, 1.0, 0.0, 0.0, 1.0, 0.0, 1.0, 1.0, 0.0, 1.0, 0.0, 0.0, 1.0, 0.0, 1.0, 1.0, 0.0, 1.0, 0.0, 0.0, 1.0, 0.0, 1.0, 1.0, 0.0, 1.0, 0.0, 0.0, 1.0, 0.0, 1.0, 1.0, 0.0, 1.0, 0.0, 0.0, 1.0, 0.0, 1.0, 1.0, 0.0, 1.0, 0.0, 0.0, 1.0, 0.0, 1.0, 1.0, 0.0, 1.0, 0.0, 0.0, 1.0, 0.0, 1.0, 1.0, 0.0, 1.0, 0.0, 0.0, 1.0, 0.0, 1.0, 1.0, 0.0, 1.0, 0.0, 0.0, 1.0, 0.0, 1.0, 1.0, 0.0, 1.0, 0.0, 0.0, 1.0, 0.0, 1.0, 1.0, 0.0, 1.0, 0.0, 0.0, 1.0, 0.0, 1.0, 1.0, 0.0, 1.0, 0.0, 0.0, 1.0, 0.0, 1.0, 1.0, 0.0, 1.0, 0.0, 0.0, 1.0, 0.0, 1.0, 1.0, 0.0, 1.0, 0.0, 0.0, 1.0, 0.0, 1.0, 1.0, 0.0, 1.0, 0.0, 0.0, 1.0, 0.0, 1.0, 1.0, 0.0, 1.0, 0.0, 0.0, 1.0, 0.0, 1.0, 1.0, 0.0, 1.0, 0.0, 0.0, 1.0, 0.0, 1.0, 1.0, 0.0, 1.0, 0.0, 0.0, 1.0, 0.0, 1.0, 1.0, 0.0, 1.0, 0.0, 0.0, 1.0, 0.0, 1.0, 1.0, 0.0, 1.0, 0.0, 0.0, 1.0, 0.0, 1.0, 1.0, 0.0, 1.0, 0.0, 0.0, 1.0, 0.0, 1.0, 1.0, 0.0, 1.0, 0.0, 0.0, 1.0, 0.0, 1.0, 1.0, 0.0, 1.0, 0.0, 0.0, 1.0, 0.0, 1.0, 1.0, 0.0, 1.0, 0.0, 0.0, 1.0, 0.0, 1.0, 1.0, 0.0, 1.0, 0.0, 0.0, 1.0, 0.0, 1.0, 1.0, 0.0, 1.0, 0.0, 0.0, 1.0, 0.0, 1.0, 1.0, 0.0, 1.0, 0.0, 0.0, 1.0, 0.0, 1.0, 1.0, 0.0, 1.0, 0.0, 0.0, 1.0, 0.0, 1.0, 1.0, 0.0, 1.0, 0.0, 0.0, 1.0, 0.0, 1.0, 1.0, 0.0, 1.0, 0.0, 0.0, 1.0, 0.0, 1.0, 1.0, 0.0, 1.0, 0.0, 0.0, 1.0, 0.0, 1.0, 1.0, 0.0, 1.0, 0.0, 0.0, 1.0, 0.0, 1.0, 1.0, 0.0, 1.0, 0.0, 0.0, 1.0, 0.0, 1.0, 1.0, 0.0, 1.0, 0.0, 0.0, 1.0, 0.0, 1.0, 1.0, 0.0, 1.0, 0.0, 0.0, 1.0, 0.0, 1.0, 1.0, 0.0, 1.0, 0.0, 0.0, 1.0, 0.0, 1.0, 1.0, 0.0, 1.0, 0.0, 0.0, 1.0, 0.0, 1.0, 1.0, 0.0, 1.0, 0.0, 0.0, 1.0, 0.0, 1.0, 1.0, 0.0, 1.0, 0.0, 0.0, 1.0, 0.0, 1.0, 1.0, 0.0, 1.0, 0.0, 0.0, 1.0, 0.0, 1.0, 1.0, 0.0, 1.0, 0.0, 0.0, 1.0, 0.0, 1.0, 1.0, 0.0, 1.0, 0.0, 0.0, 1.0, 0.0, 1.0, 1.0, 0.0, 1.0, 0.0, 0.0, 1.0, 0.0, 1.0, 1.0, 0.0, 1.0, 0.0, 0.0, 1.0, 0.0, 1.0, 1.0, 0.0, 1.0, 0.0, 0.0, 1.0, 0.0, 1.0, 1.0, 0.0, 1.0, 0.0, 0.0, 1.0, 0.0, 1.0, 1.0, 0.0, 1.0, 0.0, 0.0, 1.0, 0.0, 1.0, 1.0, 0.0, 1.0, 0.0, 0.0, 1.0, 0.0, 1.0, 1.0, 0.0, 1.0, 0.0, 0.0, 1.0, 0.0, 1.0, 1.0, 0.0, 1.0, 0.0, 0.0, 1.0, 0.0, 1.0, 1.0, 0.0, 1.0, 0.0, 0.0, 1.0, 0.0, 1.0, 1.0, 0.0, 1.0, 0.0, 0.0, 1.0, 0.0, 1.0, 1.0, 0.0, 1.0, 0.0, 0.0, 1.0, 0.0, 1.0, 1.0, 0.0, 1.0, 0.0, 0.0, 1.0, 0.0, 1.0, 1.0, 0.0, 1.0, 0.0, 0.0, 1.0, 0.0, 1.0, 1.0, 0.0, 1.0, 0.0, 0.0, 1.0, 0.0, 1.0, 1.0, 0.0, 1.0, 0.0, 0.0, 1.0, 0.0, 1.0, 1.0, 0.0, 1.0, 0.0, 0.0, 1.0, 0.0, 1.0, 1.0, 0.0, 1.0, 0.0, 0.0, 1.0, 0.0, 1.0, 1.0, 0.0, 1.0, 0.0, 0.0, 1.0, 0.0, 1.0, 1.0, 0.0, 1.0, 0.0, 0.0, 1.0, 0.0, 1.0, 1.0, 0.0, 1.0, 0.0, 0.0, 1.0, 0.0, 1.0, 1.0, 0.0, 1.0, 0.0, 0.0, 1.0, 0.0, 1.0, 1.0, 0.0, 1.0, 0.0, 0.0, 1.0, 0.0, 1.0, 1.0, 0.0, 1.0, 0.0, 0.0, 1.0, 0.0, 1.0, 1.0, 0.0, 1.0, 0.0, 0.0, 1.0, 0.0, 1.0, 1.0, 0.0, 1.0, 0.0, 0.0, 1.0, 0.0, 1.0, 1.0, 0.0, 1.0, 0.0, 0.0, 1.0, 0.0, 1.0, 1.0, 0.0, 1.0, 0.0, 0.0, 1.0, 0.0, 1.0, 1.0, 0.0, 1.0, 0.0, 0.0, 1.0, 0.0, 1.0, 1.0, 0.0, 1.0, 0.0, 0.0, 1.0, 0.0, 1.0, 1.0, 0.0, 1.0, 0.0, 0.0, 1.0, 0.0, 1.0, 1.0, 0.0, 1.0, 0.0, 0.0, 1.0, 0.0, 1.0, 1.0, 0.0, 1.0, 0.0, 0.0, 1.0, 0.0, 1.0, 1.0, 0.0, 1.0, 0.0, 0.0, 1.0, 0.0, 1.0, 1.0, 0.0, 1.0, 0.0, 0.0, 1.0, 0.0, 1.0, 1.0, 0.0, 1.0, 0.5, 1.0, 0.5975, 0.9904, 0.6913, 0.9619, 0.7778, 0.9157, 0.8536, 0.8536, 0.9157, 0.7778, 0.9619, 0.6913, 0.9904, 0.5975, 1.0, 0.5, 0.9904, 0.4025, 0.9619, 0.3087, 0.9157, 0.2222, 0.8536, 0.1464, 0.7778, 0.08427, 0.6913, 0.03806, 0.5975, 0.009607, 0.5, 0.0, 0.4025, 0.009607, 0.3087, 0.03806, 0.2222, 0.08427, 0.1464, 0.1464, 0.08426, 0.2222, 0.03806, 0.3087, 0.009607, 0.4025, 0.0, 0.5, 0.009607, 0.5975, 0.03806, 0.6913, 0.08427, 0.7778, 0.1464, 0.8536, 0.2222, 0.9157, 0.3087, 0.9619, 0.4025, 0.9904, 0.0, 0.0, 1.0, 0.0, 1.0, 1.0, 0.0, 1.0, 0.0, 0.0, 1.0, 0.0, 1.0, 1.0, 0.0, 1.0, 0.0, 0.0, 1.0, 0.0, 1.0, 1.0, 0.0, 1.0, 0.0, 0.0, 1.0, 0.0, 1.0, 1.0, 0.0, 1.0, 0.0, 0.0, 1.0, 0.0, 1.0, 1.0, 0.0, 1.0, 0.0, 0.0, 1.0, 0.0, 1.0, 1.0, 0.0, 1.0, 0.0, 0.0, 1.0, 0.0, 1.0, 1.0, 0.0, 1.0, 0.0, 0.0, 1.0, 0.0, 1.0, 1.0, 0.0, 1.0, 0.0, 0.0, 1.0, 0.0, 1.0, 1.0, 0.0, 1.0, 0.0, 0.0, 1.0, 0.0, 1.0, 1.0, 0.0, 1.0, 0.0, 0.0, 1.0, 0.0, 1.0, 1.0, 0.0, 1.0, 0.0, 0.0, 1.0, 0.0, 1.0, 1.0, 0.0, 1.0, 0.0, 0.0, 1.0, 0.0, 1.0, 1.0, 0.0, 1.0, 0.0, 0.0, 1.0, 0.0, 1.0, 1.0, 0.0, 1.0, 0.0, 0.0, 1.0, 0.0, 1.0, 1.0, 0.0, 1.0, 0.0, 0.0, 1.0, 0.0, 1.0, 1.0, 0.0, 1.0, 0.0, 0.0, 1.0, 0.0, 1.0, 1.0, 0.0, 1.0, 0.0, 0.0, 1.0, 0.0, 1.0, 1.0, 0.0, 1.0, 0.0, 0.0, 1.0, 0.0, 1.0, 1.0, 0.0, 1.0, 0.0, 0.0, 1.0, 0.0, 1.0, 1.0, 0.0, 1.0, 0.0, 0.0, 1.0, 0.0, 1.0, 1.0, 0.0, 1.0, 0.0, 0.0, 1.0, 0.0, 1.0, 1.0, 0.0, 1.0, 0.0, 0.0, 1.0, 0.0, 1.0, 1.0, 0.0, 1.0, 0.0, 0.0, 1.0, 0.0, 1.0, 1.0, 0.0, 1.0, 0.0, 0.0, 1.0, 0.0, 1.0, 1.0, 0.0, 1.0, 0.0, 0.0, 1.0, 0.0, 1.0, 1.0, 0.0, 1.0, 0.0, 0.0, 1.0, 0.0, 1.0, 1.0, 0.0, 1.0, 0.0, 0.0, 1.0, 0.0, 1.0, 1.0, 0.0, 1.0, 0.0, 0.0, 1.0, 0.0, 1.0, 1.0, 0.0, 1.0, 0.0, 0.0, 1.0, 0.0, 1.0, 1.0, 0.0, 1.0, 0.0, 0.0, 1.0, 0.0, 1.0, 1.0, 0.0, 1.0, 0.0, 0.0, 1.0, 0.0, 1.0, 1.0, 0.0, 1.0])
me_circle.use_remesh_preserve_volume = False
me_circle.use_remesh_preserve_attributes = False
me_circle.use_mirror_vertex_groups = False
me_circle.update()

# ---- objects
ob_circle_002 = bpy.data.objects.new('Circle.002', me_circle_003)
ob_circle_001 = bpy.data.objects.new('Circle.001', me_circle_002)
ob_circle = bpy.data.objects.new('Circle', me_circle)
ob_lamp = bpy.data.objects.new('Lamp', light_lamp)
ob_camera = bpy.data.objects.new('Camera', cam_camera)

# ---- transforms, parenting, visibility, modifiers, constraints
ob_circle_002.location = (0.001173, -0.0008863, 0.2117)
ob_circle_002.lineart.crease_threshold = 0.0
ob_circle_001.location = (0.001173, -0.0008863, 0.2117)
ob_circle_001.lineart.crease_threshold = 0.0
ob_circle.location = (0.001173, -0.0008863, 0.2117)
ob_circle.lineart.crease_threshold = 0.0
ob_lamp.location = (4.076, 1.005, 5.904)
ob_lamp.rotation_euler = (0.6503, 0.05522, 1.866)
ob_lamp.lock_rotations_4d = False
ob_lamp.empty_display_type = 'ARROWS'
ob_lamp.color = (0.0, 0.0, 0.0, 0.0)
ob_lamp.lineart.crease_threshold = 0.0
ob_camera.location = (7.481, -6.508, 5.344)
ob_camera.rotation_euler = (1.109, 0.0, 0.8149)
ob_camera.lock_rotations_4d = False
ob_camera.empty_display_type = 'ARROWS'
ob_camera.color = (0.0, 0.0, 0.0, 0.0)
ob_camera.display_type = 'WIRE'
ob_camera.lineart.crease_threshold = 0.0

# ---- collection membership
col_collection_1.objects.link(ob_circle_002)
col_collection_1.objects.link(ob_circle_001)
col_collection_1.objects.link(ob_circle)
col_collection_1.objects.link(ob_lamp)
col_collection_1.objects.link(ob_camera)

# ---- scene / render settings (as saved in the file)
scene.camera = ob_camera
scene.frame_start = 1; scene.frame_end = 250; scene.frame_set(1)
scene.render.engine = 'BLENDER_EEVEE_NEXT'
scene.render.resolution_percentage = 50
scene.render.dither_intensity = 0.0
scene.cycles.use_denoising = False
scene.cycles.samples = 128
scene.cycles.sampling_pattern = 'TABULATED_SOBOL'
scene.cycles.light_sampling_threshold = 0.0
scene.cycles.use_adaptive_sampling = False
scene.cycles.use_light_tree = False
scene.cycles.blur_glossy = 0.0
scene.cycles.sample_clamp_indirect = 0.0
scene.view_settings.view_transform = 'Standard'
bpy.context.view_layer.update()
